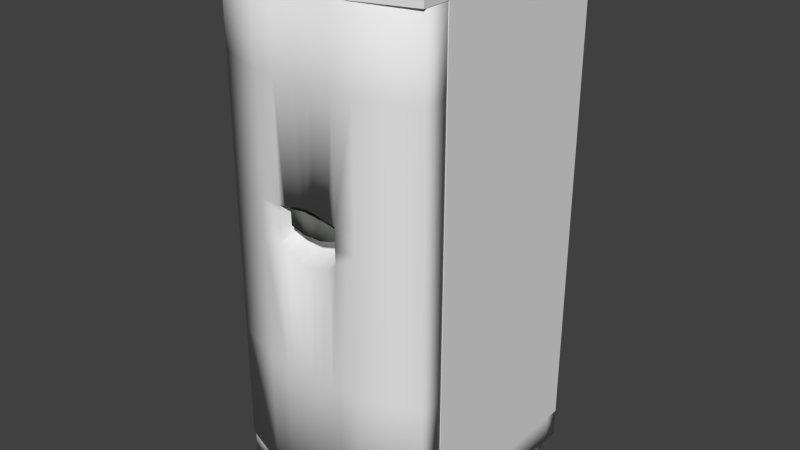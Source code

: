 # Source: Geladeira.blend  (saved by Blender 2.64.0; exported with 4.5.12 LTS)
import bpy
from mathutils import Matrix  # noqa: F401  (used for matrix-valued properties, if any)

bpy.ops.wm.read_factory_settings(use_empty=True)
scene = bpy.context.scene
scene.name = 'Scene'

# ---- collections
col_collection_1 = bpy.data.collections.new('Collection 1'); scene.collection.children.link(col_collection_1)

# ---- materials (node trees are filled in below, after node groups)
mat_plastico_cinza = bpy.data.materials.new('Plastico Cinza')
mat_plastico_cinza.alpha_threshold = 0.0
mat_plastico_cinza.use_transparent_shadow = False
mat_plastico_cinza.diffuse_color = (0.1407, 0.1473, 0.1376, 1.0)
mat_plastico_cinza.roughness = 0.5
mat_plastico_cinza.line_color = (0.0, 0.0, 0.0, 1.0)
mat_metal = bpy.data.materials.new('Metal')
mat_metal.alpha_threshold = 0.0
mat_metal.use_transparent_shadow = False
mat_metal.roughness = 0.5
mat_metal.line_color = (0.0, 0.0, 0.0, 1.0)
mat_estrutura = bpy.data.materials.new('Estrutura')
mat_estrutura.alpha_threshold = 0.0
mat_estrutura.use_transparent_shadow = False
mat_estrutura.roughness = 0.5
mat_estrutura.line_color = (0.0, 0.0, 0.0, 1.0)

# ---- material node trees

# ---- world
world_world = bpy.data.worlds.new('World'); scene.world = world_world
world_world.color = (0.05088, 0.05088, 0.05088)
world_world.use_sun_shadow = False
world_world.sun_shadow_jitter_overblur = 0.0
world_world.cycles.sampling_method = 'MANUAL'
world_world.cycles.sample_map_resolution = 256

# ---- meshes
me_cube = bpy.data.meshes.new('Cube')
me_cube.from_pydata([(0.3068, -0.3506, 0.1264), (0.3068, -0.4233, 0.1264), (0.3068, -0.3506, 1.487), (0.3068, -0.4233, 1.487), (0.2501, -0.3506, 1.487), (0.2501, -0.3506, 0.1264), (0.1502, -0.4815, 1.487), (0.1502, -0.4815, 0.1264), (0.3068, -0.3506, 0.9389), (0.3068, -0.3506, 0.8365), (0.3068, -0.4233, 0.9389), (0.3068, -0.4233, 0.8365), (0.2501, -0.3506, 0.9389), (0.2501, -0.3506, 0.8365), (0.1502, -0.4815, 0.9389), (0.1502, -0.4815, 0.8365), (0.149, -0.3506, 1.487), (0.149, -0.3506, 0.1264), (0.08945, -0.4815, 1.487), (0.08945, -0.4815, 0.1264), (0.149, -0.3506, 0.9389), (0.149, -0.3506, 0.8365), (0.08945, -0.4815, 0.9389), (0.08945, -0.4815, 0.8365), (0.08945, -0.4182, 0.9565), (0.08945, -0.4182, 0.8542), (0.0, -0.3506, 1.487), (0.0, -0.3506, 0.1264), (0.0, -0.4815, 1.487), (0.0, -0.4815, 0.1264), (0.0, -0.3506, 0.9552), (0.0, -0.3506, 0.8364), (0.0, -0.4815, 0.9552), (0.0, -0.4815, 0.8041), (0.0, -0.4182, 0.9729), (0.0, -0.4182, 0.8218), (0.308, 0.2074, 0.04806), (0.308, -0.3489, 0.04806), (0.308, 0.2074, 1.549), (0.308, -0.3489, 1.549), (0.308, 0.2074, 1.481), (0.308, -0.3489, 1.481), (0.2013, 0.2074, 0.04806), (0.2013, -0.3489, 0.04806), (0.2013, 0.2074, 1.549), (0.2013, -0.3489, 1.549), (0.308, -0.3489, 0.1297), (0.308, 0.2074, 0.1297), (0.2013, 0.2074, 0.1297), (0.2013, -0.3489, 0.1297), (0.2013, 0.2074, 1.481), (0.2013, -0.3489, 1.481), (0.308, -0.4328, 1.549), (0.308, -0.4328, 1.481), (0.1513, -0.4836, 1.549), (0.1513, -0.4836, 1.481), (0.308, -0.4163, 0.04806), (0.2013, -0.4163, 0.04806), (0.308, -0.4163, 0.1297), (0.2013, -0.4163, 0.1297), (0.2346, -0.3624, 0.04806), (0.2752, -0.3624, 0.04806), (0.2346, -0.4028, 0.04806), (0.2752, -0.4028, 0.04806), (0.2346, -0.3624, 0.01152), (0.2752, -0.3624, 0.01152), (0.2346, -0.4028, 0.01152), (0.2752, -0.4028, 0.01152), (0.308, 0.1201, 0.04806), (0.308, 0.1201, 1.549), (0.308, 0.1201, 1.481), (0.308, 0.1201, 0.1297), (0.2013, 0.1201, 0.04806), (0.2013, 0.1201, 1.549), (0.2261, 0.1894, 0.04806), (0.2834, 0.1894, 0.04806), (0.2261, 0.1388, 0.04806), (0.2834, 0.1388, 0.04806), (0.2261, 0.1894, 0.01005), (0.2834, 0.1894, 0.01005), (0.2261, 0.1388, 0.01005), (0.2834, 0.1388, 0.01005), (0.2013, 0.1201, 0.1297), (0.2013, 0.1201, 1.481), (0.2546, -0.3489, 0.04806), (0.2546, 0.2074, 0.04806), (0.2546, -0.3489, 0.1297), (0.2546, 0.2074, 0.1297), (0.2546, -0.3489, 1.549), (0.2546, 0.2074, 1.549), (0.2546, -0.3489, 1.481), (0.2546, 0.2074, 1.481), (0.2297, -0.4582, 1.549), (0.2297, -0.4582, 1.481), (0.2546, -0.4163, 0.04806), (0.2546, -0.4163, 0.1297), (0.2546, -0.3543, 0.04806), (0.2546, -0.4122, 0.04806), (0.2546, -0.3543, 0.01152), (0.2546, -0.4122, 0.01152), (0.2546, 0.1201, 0.04806), (0.2546, 0.1201, 1.549), (0.2546, 0.1952, 0.04806), (0.2546, 0.132, 0.04806), (0.2546, 0.1952, 0.01005), (0.2546, 0.132, 0.01005), (0.03724, -0.3506, 1.487), (0.02236, -0.4815, 0.1264), (0.03724, -0.3506, 0.9389), (0.03724, -0.3506, 0.8364), (0.03724, -0.3506, 0.1264), (0.02498, -0.4815, 0.8044), (0.1117, -0.3506, 1.487), (0.06709, -0.4815, 0.1264), (0.1117, -0.3506, 0.9389), (0.1117, -0.3506, 0.8365), (0.1117, -0.3506, 0.1264), (0.06709, -0.4815, 1.487), (0.06981, -0.4815, 0.9425), (0.06709, -0.4815, 0.8219), (0.06981, -0.4182, 0.9602), (0.06709, -0.4182, 0.8396), (0.308, -0.1144, 0.04806), (0.308, -0.1144, 1.549), (0.308, -0.1144, 1.481), (0.308, -0.1144, 0.1297), (0.2013, -0.1144, 1.549), (0.2013, -0.1144, 0.04806), (0.2546, -0.1144, 0.04806), (0.2546, -0.1144, 1.549), (0.02236, -0.4815, 1.487), (0.02509, -0.4815, 0.9516), (0.02509, -0.4182, 0.9693), (0.02498, -0.4182, 0.822), (0.0, 0.2074, 0.04806), (0.0, -0.3489, 0.04806), (0.0, 0.2074, 0.1297), (0.0, -0.3489, 0.1297), (0.0, 0.2074, 1.549), (0.0, -0.3489, 1.549), (0.0, 0.2074, 1.481), (0.0, -0.3489, 1.481), (0.0, -0.4836, 1.549), (0.0, -0.4836, 1.481), (0.0, 0.1201, 0.04806), (0.0, 0.1201, 1.549), (0.0, 0.1201, 0.1297), (0.0, 0.1201, 1.481), (0.0, -0.1144, 0.04806), (0.0, -0.1144, 1.549), (0.3068, -0.3506, 0.8784), (0.3068, -0.3506, 0.9202), (0.3068, -0.4233, 0.8784), (0.3068, -0.4233, 0.9202), (0.2501, -0.3506, 0.8784), (0.2501, -0.3506, 0.9202), (0.1502, -0.4815, 0.8784), (0.1502, -0.4815, 0.9202), (0.149, -0.3506, 0.9202), (0.149, -0.3506, 0.8784), (0.08945, -0.4815, 0.9202), (0.08945, -0.4815, 0.8784), (0.08945, -0.4182, 0.9379), (0.08945, -0.4182, 0.896), (0.0, -0.3506, 0.9266), (0.0, -0.3506, 0.8815), (0.0, -0.4182, 1.028), (0.0, -0.4182, 0.9765), (0.0, -0.4182, 0.9249), (0.0, -0.4182, 0.8734), (0.03724, -0.3506, 0.9201), (0.03724, -0.3506, 0.8783), (0.1117, -0.3506, 0.9201), (0.1117, -0.3506, 0.8783), (0.02507, -0.4182, 1.025), (0.02505, -0.4182, 0.9744), (0.02502, -0.4182, 0.9236), (0.025, -0.4182, 0.8728), (0.06818, -0.4182, 0.9305), (0.06763, -0.4182, 0.885), (0.0, -0.4417, 1.028), (0.0, -0.4417, 0.9765), (0.0, -0.4653, 0.9249), (0.0, -0.4653, 0.8734), (0.02507, -0.4417, 1.025), (0.02505, -0.4417, 0.9744), (0.02502, -0.4653, 0.9236), (0.025, -0.4653, 0.8728), (0.06927, -0.4417, 1.021), (0.06872, -0.4417, 0.976), (0.06818, -0.4653, 0.9305), (0.06763, -0.4653, 0.885), (0.308, -0.3826, 0.1297), (0.2013, -0.3826, 0.1297), (0.2013, -0.3826, 0.04806), (0.308, -0.3826, 0.04806), (0.2256, -0.3826, 0.04806), (0.284, -0.3826, 0.04806), (0.2256, -0.3826, 0.01152), (0.284, -0.3826, 0.01152), (0.2546, -0.3826, 0.1297), (0.2546, -0.3826, 0.01152), (0.2013, 0.1637, 0.04806), (0.308, 0.1637, 0.04806), (0.308, 0.1637, 1.549), (0.308, 0.1637, 1.481), (0.308, 0.1637, 0.1297), (0.2013, 0.1637, 1.549), (0.2172, 0.1628, 0.04806), (0.292, 0.1628, 0.04806), (0.2172, 0.1628, 0.01005), (0.292, 0.1628, 0.01005), (0.2546, 0.1637, 1.549), (0.2546, 0.1638, 0.01005), (0.0, 0.1637, 0.04806), (0.0, 0.1637, 1.549), (0.1006, 0.2074, 0.04806), (0.1006, -0.3489, 0.04806), (0.1006, 0.2074, 0.1297), (0.1006, -0.3489, 0.1297), (0.1006, 0.2074, 1.549), (0.1006, -0.3489, 1.549), (0.1006, 0.2074, 1.481), (0.1006, -0.3489, 1.481), (0.07566, -0.4836, 1.549), (0.07566, -0.4836, 1.481), (0.1006, 0.1201, 1.549), (0.1006, 0.1201, 0.1297), (0.1006, 0.1201, 1.481), (0.1006, -0.1144, 1.549), (0.1006, 0.1201, 0.04806), (0.1006, -0.1144, 0.04806), (0.1006, 0.1637, 0.04806), (0.1006, 0.1637, 1.549), (0.308, -0.3489, 0.8054), (0.308, 0.2074, 0.8054), (0.2013, 0.2074, 0.8054), (0.2013, -0.3489, 0.8054), (0.308, 0.1201, 0.8054), (0.2013, 0.1201, 0.8054), (0.2546, -0.3489, 0.8054), (0.2546, 0.2074, 0.8054), (0.308, -0.1144, 0.8054), (0.0, 0.2074, 0.8054), (0.0, 0.1201, 0.8054), (0.308, 0.1637, 0.8054), (0.1006, 0.2074, 0.8054), (0.1006, 0.1201, 0.8054), (0.308, -0.2316, 0.04806), (0.308, -0.2316, 1.549), (0.308, -0.2316, 1.481), (0.308, -0.2316, 0.1297), (0.2013, -0.2316, 1.549), (0.2013, -0.2316, 0.04806), (0.2546, -0.2316, 1.549), (0.2546, -0.2316, 0.04806), (0.0, -0.2316, 0.04806), (0.0, -0.2316, 1.549), (0.1006, -0.2316, 0.04806), (0.1006, -0.2316, 1.549), (0.308, -0.2316, 0.8054), (0.2546, 0.00285, 0.04806), (0.308, 0.00285, 0.04806), (0.308, 0.00285, 1.549), (0.308, 0.00285, 1.481), (0.308, 0.00285, 0.1297), (0.2013, 0.00285, 1.549), (0.2013, 0.00285, 0.04806), (0.2546, 0.00285, 1.549), (0.0, 0.00285, 0.04806), (0.0, 0.00285, 1.549), (0.1006, 0.00285, 0.04806), (0.1006, 0.00285, 1.549), (0.308, 0.00285, 0.8054), (0.308, -0.3489, 1.143), (0.308, 0.2074, 1.143), (0.2013, 0.2074, 1.143), (0.2013, -0.3489, 0.4675), (0.308, 0.1201, 0.4675), (0.2013, 0.1201, 0.4675), (0.2546, -0.3489, 0.4675), (0.2546, 0.2074, 1.143), (0.308, -0.1144, 0.4675), (0.0, 0.2074, 1.143), (0.0, 0.1201, 0.4675), (0.308, 0.1637, 0.4675), (0.1006, 0.2074, 1.143), (0.1006, 0.1201, 0.4675), (0.308, -0.3489, 0.4675), (0.308, 0.2074, 0.4675), (0.2013, 0.2074, 0.4675), (0.2013, -0.3489, 1.143), (0.308, 0.1201, 1.143), (0.2013, 0.1201, 1.143), (0.2546, -0.3489, 1.143), (0.2546, 0.2074, 0.4675), (0.308, -0.1144, 1.143), (0.0, 0.2074, 0.4675), (0.0, 0.1201, 1.143), (0.308, 0.1637, 1.143), (0.1006, 0.2074, 0.4675), (0.1006, 0.1201, 1.143), (0.308, -0.2316, 1.143), (0.308, -0.2316, 0.4675), (0.308, 0.00285, 1.143), (0.308, 0.00285, 0.4675), (0.3068, -0.3506, 0.4815), (0.3068, -0.4233, 0.4815), (0.2501, -0.3506, 0.4815), (0.1502, -0.4815, 0.4815), (0.149, -0.3506, 0.4815), (0.08945, -0.4815, 0.4815), (0.0, -0.3506, 0.4814), (0.0, -0.4815, 0.4652), (0.03724, -0.3506, 0.4814), (0.02367, -0.4815, 0.4654), (0.1117, -0.3506, 0.4814), (0.06709, -0.4815, 0.4741), (0.3068, -0.3506, 1.266), (0.3068, -0.4233, 1.266), (0.2501, -0.3506, 1.266), (0.1502, -0.4815, 1.266), (0.149, -0.3506, 1.266), (0.08945, -0.4815, 1.266), (0.0, -0.3506, 1.274), (0.0, -0.4815, 1.274), (0.03724, -0.3506, 1.266), (0.1117, -0.3506, 1.266), (0.02373, -0.4815, 1.272), (0.06845, -0.4815, 1.268)], [], [(308, 306, 0, 5), (306, 307, 1, 0), (7, 5, 0, 1), (310, 308, 5, 17), (307, 309, 7, 1), (19, 17, 5, 7), (3, 2, 4, 6), (320, 318, 8, 12), (154, 150, 9, 13), (318, 319, 10, 8), (150, 152, 11, 9), (322, 320, 12, 20), (159, 154, 13, 21), (319, 321, 14, 10), (152, 156, 15, 11), (316, 310, 17, 116), (309, 311, 19, 7), (113, 116, 17, 19), (6, 4, 16, 18), (327, 322, 20, 114), (173, 159, 21, 115), (321, 323, 22, 14), (156, 161, 23, 15), (163, 25, 23, 161), (328, 325, 32, 131), (177, 169, 35, 133), (131, 32, 34, 132), (250, 249, 39, 41), (90, 41, 53, 93), (302, 250, 41, 274), (255, 84, 43, 253), (248, 251, 46, 37), (200, 192, 46, 86), (41, 39, 52, 53), (87, 85, 42, 48), (224, 54, 45, 221), (254, 252, 45, 88), (294, 90, 51, 291), (279, 82, 49, 277), (89, 91, 50, 44), (295, 87, 48, 290), (93, 92, 54, 55), (223, 51, 55, 225), (92, 52, 39, 88), (94, 95, 59, 57), (193, 194, 57, 59), (96, 61, 65, 98), (192, 195, 37, 46), (96, 60, 43, 84), (97, 63, 56, 94), (196, 62, 57, 194), (197, 61, 37, 195), (201, 199, 67, 99), (99, 67, 63, 97), (197, 63, 67, 199), (198, 66, 62, 196), (205, 204, 69, 70), (299, 205, 70, 292), (203, 206, 71, 68), (212, 207, 73, 101), (102, 74, 42, 85), (208, 76, 72, 202), (209, 75, 36, 203), (103, 77, 68, 100), (213, 105, 80, 210), (102, 75, 79, 104), (211, 79, 75, 209), (208, 74, 78, 210), (103, 76, 80, 105), (219, 49, 82, 227), (228, 83, 51, 223), (51, 90, 93, 55), (248, 37, 84, 255), (193, 200, 86, 49), (47, 36, 85, 87), (249, 254, 88, 39), (274, 41, 90, 294), (38, 40, 91, 89), (289, 47, 87, 295), (53, 52, 92, 93), (54, 92, 88, 45), (56, 58, 95, 94), (60, 96, 98, 64), (61, 96, 84, 37), (62, 97, 94, 57), (198, 201, 99, 66), (66, 99, 97, 62), (204, 212, 101, 69), (75, 102, 85, 36), (76, 103, 100, 72), (211, 81, 105, 213), (74, 102, 104, 78), (77, 103, 105, 81), (317, 315, 107, 113), (314, 316, 116, 110), (107, 110, 116, 113), (326, 327, 114, 108), (171, 173, 115, 109), (264, 263, 123, 124), (304, 264, 124, 296), (261, 128, 127, 267), (262, 265, 125, 122), (268, 266, 126, 129), (262, 122, 128, 261), (263, 268, 129, 123), (311, 317, 113, 19), (18, 16, 112, 117), (323, 329, 118, 22), (25, 121, 119, 23), (163, 179, 121, 25), (22, 118, 120, 24), (258, 217, 135, 256), (218, 216, 134, 136), (259, 257, 139, 221), (220, 222, 140, 138), (300, 218, 136, 297), (217, 219, 137, 135), (225, 224, 142, 143), (232, 230, 144, 214), (233, 215, 145, 226), (301, 228, 147, 298), (271, 231, 148, 269), (272, 270, 149, 229), (312, 314, 110, 27), (324, 326, 108, 30), (315, 313, 29, 107), (165, 171, 109, 31), (117, 112, 106, 130), (130, 106, 26, 28), (29, 27, 110, 107), (179, 177, 133, 121), (121, 133, 111, 119), (118, 131, 132, 120), (329, 328, 131, 118), (133, 35, 33, 111), (151, 153, 152, 150), (162, 178, 179, 163), (12, 8, 151, 155), (155, 151, 150, 154), (30, 108, 170, 164), (157, 160, 161, 156), (14, 22, 160, 157), (10, 14, 157, 153), (172, 158, 159, 173), (153, 157, 156, 152), (24, 120, 178, 162), (20, 12, 155, 158), (162, 163, 161, 160), (132, 34, 166, 174), (184, 188, 178, 174), (175, 167, 168, 176), (186, 185, 175, 176), (108, 114, 172, 170), (114, 20, 158, 172), (170, 172, 173, 171), (24, 162, 160, 22), (179, 178, 190, 191), (178, 189, 190), (164, 170, 171, 165), (120, 132, 174, 178), (169, 177, 187, 183), (182, 186, 176, 168), (184, 180, 181, 185), (186, 182, 183, 187), (188, 184, 185, 189), (189, 185, 186, 190), (190, 186, 187, 191), (8, 10, 153, 151), (180, 184, 174, 166), (177, 179, 191, 187), (158, 155, 154, 159), (167, 175, 185, 181), (95, 58, 192, 200), (49, 43, 194, 193), (58, 56, 195, 192), (60, 196, 194, 43), (63, 197, 195, 56), (98, 65, 199, 201), (61, 197, 199, 65), (64, 198, 196, 60), (59, 95, 200, 193), (64, 98, 201, 198), (40, 38, 204, 205), (275, 40, 205, 299), (36, 47, 206, 203), (89, 44, 207, 212), (74, 208, 202, 42), (77, 209, 203, 68), (104, 213, 210, 78), (81, 211, 209, 77), (76, 208, 210, 80), (38, 89, 212, 204), (79, 211, 213, 104), (216, 232, 214, 134), (220, 138, 215, 233), (142, 224, 221, 139), (141, 223, 225, 143), (137, 219, 227, 146), (147, 228, 223, 141), (253, 43, 217, 258), (48, 42, 216, 218), (252, 259, 221, 45), (44, 50, 222, 220), (290, 48, 218, 300), (43, 49, 219, 217), (55, 54, 224, 225), (202, 72, 230, 232), (207, 233, 226, 73), (293, 83, 228, 301), (267, 127, 231, 271), (266, 272, 229, 126), (42, 202, 232, 216), (44, 220, 233, 207), (303, 260, 234, 288), (280, 240, 237, 277), (293, 239, 237, 291), (281, 241, 236, 276), (285, 245, 238, 278), (288, 234, 240, 280), (275, 235, 241, 281), (305, 273, 242, 282), (286, 246, 243, 283), (287, 247, 244, 284), (289, 235, 245, 285), (276, 236, 246, 286), (279, 239, 247, 287), (124, 123, 249, 250), (296, 124, 250, 302), (128, 255, 253, 127), (122, 125, 251, 248), (129, 126, 252, 254), (122, 248, 255, 128), (123, 129, 254, 249), (231, 258, 256, 148), (229, 149, 257, 259), (127, 253, 258, 231), (126, 229, 259, 252), (282, 242, 260, 303), (70, 69, 263, 264), (292, 70, 264, 304), (100, 261, 267, 72), (68, 71, 265, 262), (101, 73, 266, 268), (68, 262, 261, 100), (69, 101, 268, 263), (230, 271, 269, 144), (226, 145, 270, 272), (72, 267, 271, 230), (73, 226, 272, 266), (278, 238, 273, 305), (260, 302, 274, 234), (240, 294, 291, 237), (239, 279, 277, 237), (241, 295, 290, 236), (245, 299, 292, 238), (234, 274, 294, 240), (235, 289, 295, 241), (273, 304, 296, 242), (246, 300, 297, 243), (247, 301, 298, 244), (235, 275, 299, 245), (236, 290, 300, 246), (239, 293, 301, 247), (251, 303, 288, 46), (86, 280, 277, 49), (83, 293, 291, 51), (91, 281, 276, 50), (206, 285, 278, 71), (46, 288, 280, 86), (40, 275, 281, 91), (265, 305, 282, 125), (222, 286, 283, 140), (227, 287, 284, 146), (47, 289, 285, 206), (50, 276, 286, 222), (82, 279, 287, 227), (242, 296, 302, 260), (125, 282, 303, 251), (238, 292, 304, 273), (71, 278, 305, 265), (13, 9, 306, 308), (9, 11, 307, 306), (21, 13, 308, 310), (11, 15, 309, 307), (115, 21, 310, 316), (15, 23, 311, 309), (119, 111, 315, 317), (109, 115, 316, 314), (23, 119, 317, 311), (31, 109, 314, 312), (111, 33, 313, 315), (4, 2, 318, 320), (2, 3, 319, 318), (16, 4, 320, 322), (3, 6, 321, 319), (112, 16, 322, 327), (6, 18, 323, 321), (130, 28, 325, 328), (106, 112, 327, 326), (18, 117, 329, 323), (26, 106, 326, 324), (117, 130, 328, 329), (178, 188, 189)])
me_cube.polygons.foreach_set('use_smooth', [1, 1, 1, 0, 1, 1, 1, 1, 1, 1, 1, 0, 0, 1, 1, 0, 1, 1, 1, 0, 0, 1, 1, 1, 1, 1, 1, 0, 0, 0, 1, 1, 1, 0, 1, 0, 0, 0, 0, 0, 0, 0, 0, 0, 1, 1, 1, 1, 1, 1, 1, 1, 1, 1, 1, 1, 0, 0, 1, 0, 1, 1, 1, 1, 1, 1, 1, 1, 1, 1, 0, 0, 1, 1, 1, 0, 0, 0, 0, 0, 0, 1, 1, 1, 1, 1, 1, 0, 1, 1, 1, 1, 1, 1, 0, 1, 0, 0, 0, 0, 1, 1, 0, 1, 0, 1, 1, 1, 1, 1, 1, 1, 1, 0, 0, 0, 1, 0, 1, 0, 0, 1, 0, 0, 0, 1, 0, 1, 1, 1, 1, 1, 1, 1, 1, 1, 1, 1, 1, 0, 1, 1, 1, 0, 1, 1, 0, 1, 1, 1, 1, 1, 0, 0, 0, 1, 1, 1, 0, 1, 1, 1, 1, 1, 1, 1, 1, 1, 1, 1, 0, 1, 1, 1, 1, 1, 1, 1, 1, 1, 1, 1, 0, 0, 1, 0, 1, 1, 1, 1, 1, 0, 1, 1, 0, 0, 0, 1, 0, 1, 1, 0, 0, 0, 1, 0, 1, 0, 0, 1, 0, 1, 0, 0, 0, 0, 0, 0, 0, 0, 0, 0, 0, 0, 0, 0, 0, 0, 1, 1, 0, 1, 0, 1, 0, 1, 0, 0, 0, 0, 1, 1, 0, 1, 0, 1, 0, 1, 0, 0, 0, 0, 0, 0, 0, 0, 0, 0, 0, 0, 0, 0, 0, 0, 0, 0, 0, 0, 0, 0, 0, 0, 0, 0, 0, 0, 0, 0, 0, 0, 1, 1, 0, 1, 0, 1, 1, 0, 1, 0, 1, 1, 1, 0, 1, 0, 1, 1, 0, 1, 0, 1, 1])
me_cube.polygons.foreach_set('material_index', [2, 2, 2, 2, 2, 2, 2, 2, 2, 2, 2, 2, 2, 2, 2, 2, 2, 2, 2, 2, 2, 2, 2, 2, 2, 2, 2, 2, 2, 2, 2, 2, 2, 2, 2, 2, 2, 2, 2, 2, 2, 1, 2, 2, 2, 2, 2, 2, 2, 2, 2, 2, 2, 2, 2, 2, 2, 2, 2, 2, 2, 2, 2, 2, 2, 2, 2, 2, 2, 2, 2, 2, 2, 2, 2, 2, 2, 2, 2, 1, 2, 2, 2, 2, 2, 2, 2, 2, 2, 2, 2, 2, 2, 2, 2, 2, 2, 2, 2, 2, 2, 2, 2, 2, 2, 2, 2, 2, 2, 2, 2, 2, 2, 2, 2, 2, 2, 1, 2, 2, 2, 2, 2, 2, 2, 2, 2, 2, 2, 2, 2, 2, 2, 2, 2, 2, 2, 2, 2, 2, 2, 2, 2, 2, 2, 2, 2, 2, 2, 0, 2, 0, 2, 2, 2, 2, 0, 0, 2, 2, 0, 0, 0, 0, 0, 0, 0, 2, 0, 0, 2, 0, 2, 2, 2, 2, 2, 2, 2, 2, 2, 2, 2, 2, 2, 2, 2, 2, 2, 2, 2, 2, 2, 2, 2, 2, 2, 2, 2, 2, 2, 2, 2, 2, 2, 1, 2, 2, 2, 2, 2, 2, 2, 2, 2, 2, 2, 2, 2, 2, 2, 2, 2, 2, 2, 2, 2, 2, 2, 2, 2, 2, 2, 2, 2, 2, 2, 2, 2, 2, 2, 2, 2, 2, 2, 2, 2, 2, 2, 2, 2, 2, 2, 2, 2, 2, 2, 2, 2, 2, 2, 2, 2, 2, 2, 2, 2, 2, 2, 2, 2, 2, 2, 2, 2, 2, 2, 2, 2, 2, 2, 2, 2, 2, 2, 2, 2, 2, 2, 2, 2, 2, 2, 2, 2, 2, 2, 2, 2, 2, 2, 2, 0])
_uv = me_cube.uv_layers.new(name='UVMap')
_uv.uv.foreach_set('vector', [0.7364, 0.1454, 0.7132, 0.1453, 0.7137, 0.0, 0.7369, 7.114e-05, 0.9987, 0.1453, 0.969, 0.1454, 0.9685, 9.13e-05, 0.9983, 0.0, 0.442, 0.6177, 0.3884, 0.5769, 0.3884, 0.5537, 0.4181, 0.5537, 0.7778, 0.1455, 0.7364, 0.1454, 0.7369, 7.114e-05, 0.7783, 0.0001981, 0.585, 0.4116, 0.6501, 0.4116, 0.6506, 0.5569, 0.5854, 0.557, 0.442, 0.6426, 0.3884, 0.6183, 0.3884, 0.5769, 0.442, 0.6177, 0.4773, 0.7403, 0.4475, 0.7403, 0.4475, 0.7171, 0.5011, 0.6762, 0.7354, 0.4666, 0.7122, 0.4665, 0.7125, 0.3762, 0.7357, 0.3763, 0.7359, 0.3079, 0.7127, 0.3078, 0.7128, 0.2907, 0.736, 0.2907, 0.9997, 0.4665, 0.97, 0.4666, 0.9697, 0.3763, 0.9994, 0.3762, 0.9992, 0.3078, 0.9695, 0.3079, 0.9694, 0.2908, 0.9992, 0.2907, 0.7768, 0.4667, 0.7354, 0.4666, 0.7357, 0.3763, 0.7771, 0.3764, 0.7773, 0.308, 0.7359, 0.3079, 0.736, 0.2907, 0.7774, 0.2909, 0.584, 0.09051, 0.6491, 0.09046, 0.6494, 0.1807, 0.5842, 0.1808, 0.5845, 0.2492, 0.6496, 0.2491, 0.6497, 0.2663, 0.5845, 0.2663, 0.793, 0.1456, 0.7778, 0.1455, 0.7783, 0.0001981, 0.7935, 0.0002449, 0.6501, 0.4116, 0.6749, 0.4115, 0.6754, 0.5568, 0.6506, 0.5569, 0.442, 0.6518, 0.3884, 0.6335, 0.3884, 0.6183, 0.442, 0.6426, 0.5011, 0.6762, 0.4475, 0.7171, 0.4475, 0.6757, 0.5011, 0.6514, 0.7921, 0.4667, 0.7768, 0.4667, 0.7771, 0.3764, 0.7923, 0.3765, 0.7925, 0.308, 0.7773, 0.308, 0.7774, 0.2909, 0.7926, 0.2909, 0.6491, 0.09046, 0.674, 0.09037, 0.6742, 0.1806, 0.6494, 0.1807, 0.6496, 0.2491, 0.6744, 0.2491, 0.6745, 0.2662, 0.6497, 0.2663, 0.208, 0.6394, 0.2081, 0.6223, 0.234, 0.6151, 0.2339, 0.6322, 0.7008, 0.08767, 0.7105, 0.0869, 0.7108, 0.1738, 0.7005, 0.1753, 0.02659, 0.6998, 0.03681, 0.6996, 0.03687, 0.7207, 0.02666, 0.7206, 0.1525, 0.6782, 0.1525, 0.6885, 0.1265, 0.6886, 0.1265, 0.6783, 0.08234, 0.587, 0.08242, 0.6149, 0.03444, 0.615, 0.03435, 0.5872, 0.8163, 0.7493, 0.8381, 0.7493, 0.8381, 0.7836, 0.806, 0.794, 0.08191, 0.4488, 0.08234, 0.587, 0.03435, 0.5872, 0.03393, 0.4489, 0.6881, 0.7367, 0.6881, 0.7846, 0.6663, 0.7847, 0.6663, 0.7367, 0.08054, 0.0005513, 0.08064, 0.03396, 0.03265, 0.03411, 0.03255, 0.0006985, 0.1127, 0.637, 0.1127, 0.6588, 0.09886, 0.6588, 0.09887, 0.637, 0.03435, 0.5872, 0.03444, 0.615, 8.537e-05, 0.6151, 0.0, 0.5873, 0.5618, 0.581, 0.5619, 0.6144, 0.54, 0.6145, 0.5399, 0.5811, 0.3572, 0.8365, 0.3262, 0.8365, 0.3058, 0.7814, 0.347, 0.7814, 0.284, 0.7334, 0.3058, 0.7334, 0.3058, 0.7814, 0.284, 0.7813, 0.9454, 0.4149, 0.945, 0.5531, 0.9232, 0.5531, 0.9236, 0.4148, 0.2625, 0.1389, 0.2621, 0.0005889, 0.4541, 0.0, 0.4545, 0.1383, 0.56, 6.694e-05, 0.5601, 0.0279, 0.5382, 0.02797, 0.5381, 0.000134, 0.5613, 0.4427, 0.5618, 0.581, 0.5399, 0.5811, 0.5395, 0.4428, 0.2621, 0.7095, 0.2342, 0.7096, 0.2342, 0.6771, 0.262, 0.677, 0.7533, 0.7491, 0.7945, 0.7492, 0.7739, 0.8043, 0.7429, 0.8043, 0.2942, 0.8261, 0.2621, 0.8157, 0.2621, 0.7813, 0.284, 0.7813, 0.2077, 0.637, 0.1743, 0.6369, 0.1744, 0.6151, 0.2078, 0.6152, 0.194, 0.6923, 0.1939, 0.6589, 0.2077, 0.6589, 0.2078, 0.6923, 0.1801, 0.7008, 0.1802, 0.6923, 0.1951, 0.6924, 0.1951, 0.7008, 0.01886, 0.03415, 0.01876, 0.0007409, 0.03255, 0.0006985, 0.03265, 0.03411, 0.6881, 0.7868, 0.6799, 0.7902, 0.6663, 0.7847, 0.6881, 0.7846, 0.6882, 0.8105, 0.6966, 0.8067, 0.71, 0.8122, 0.6882, 0.8122, 0.6762, 0.7985, 0.6799, 0.8067, 0.6663, 0.8123, 0.6663, 0.7985, 0.7002, 0.7984, 0.6966, 0.7902, 0.71, 0.7846, 0.71, 0.7984, 0.0878, 0.6896, 0.09877, 0.6847, 0.09886, 0.6938, 0.09272, 0.7007, 0.0705, 0.7056, 0.07045, 0.7142, 0.0555, 0.7141, 0.05555, 0.7055, 0.05185, 0.7059, 0.05182, 0.7141, 0.03687, 0.7141, 0.0369, 0.7058, 0.155, 0.707, 0.155, 0.6987, 0.17, 0.6988, 0.1699, 0.7071, 0.2442, 0.5866, 0.2442, 0.6144, 0.2264, 0.6144, 0.2263, 0.5866, 0.2437, 0.4483, 0.2442, 0.5866, 0.2263, 0.5866, 0.2259, 0.4483, 0.2424, 5.48e-05, 0.2425, 0.03346, 0.2246, 0.03352, 0.2245, 0.0001096, 0.2841, 0.5716, 0.306, 0.5716, 0.3059, 0.5894, 0.2841, 0.5894, 0.6879, 0.562, 0.6762, 0.5644, 0.6661, 0.557, 0.6879, 0.557, 0.6726, 0.5753, 0.6763, 0.5851, 0.6661, 0.5927, 0.6661, 0.5749, 0.7032, 0.5752, 0.6997, 0.5643, 0.7097, 0.557, 0.7098, 0.5748, 0.6879, 0.5878, 0.6997, 0.5851, 0.7098, 0.5927, 0.6879, 0.5927, 0.1115, 0.6737, 0.1242, 0.6763, 0.1192, 0.6872, 0.1088, 0.6888, 0.3884, 0.691, 0.3884, 0.6793, 0.404, 0.6793, 0.4039, 0.6911, 0.1421, 0.6984, 0.1421, 0.7093, 0.1265, 0.7093, 0.1265, 0.6985, 0.1242, 0.6987, 0.1241, 0.7096, 0.1086, 0.7095, 0.1086, 0.6987, 0.4072, 0.6908, 0.4072, 0.6793, 0.4228, 0.6793, 0.4228, 0.6908, 0.5424, 0.8067, 0.5012, 0.8067, 0.5013, 0.6147, 0.5425, 0.6147, 0.7537, 0.5572, 0.7949, 0.5573, 0.7945, 0.7492, 0.7533, 0.7491, 0.7945, 0.7492, 0.8163, 0.7493, 0.806, 0.794, 0.7739, 0.8043, 0.7099, 0.7366, 0.71, 0.7846, 0.6881, 0.7846, 0.6881, 0.7367, 0.1127, 0.6151, 0.1127, 0.637, 0.09887, 0.637, 0.09889, 0.6151, 0.5836, 0.5809, 0.5837, 0.6143, 0.5619, 0.6144, 0.5618, 0.581, 0.2622, 0.7333, 0.284, 0.7334, 0.284, 0.7813, 0.2621, 0.7813, 0.9673, 0.4149, 0.9668, 0.5532, 0.945, 0.5531, 0.9454, 0.4149, 0.5818, 0.0, 0.5819, 0.02783, 0.5601, 0.0279, 0.56, 6.694e-05, 0.5832, 0.4426, 0.5836, 0.5809, 0.5618, 0.581, 0.5613, 0.4427, 0.2621, 0.742, 0.2343, 0.7421, 0.2342, 0.7096, 0.2621, 0.7095, 0.3262, 0.8365, 0.2942, 0.8261, 0.284, 0.7813, 0.3058, 0.7814, 0.2077, 0.6589, 0.1743, 0.6588, 0.1743, 0.6369, 0.2077, 0.637, 0.1801, 0.709, 0.1801, 0.7008, 0.1951, 0.7008, 0.1951, 0.709, 0.6966, 0.7902, 0.6881, 0.7868, 0.6881, 0.7846, 0.71, 0.7846, 0.6799, 0.8067, 0.6882, 0.8105, 0.6882, 0.8122, 0.6663, 0.8123, 0.07692, 0.6944, 0.0878, 0.6896, 0.09272, 0.7007, 0.08366, 0.7005, 0.0705, 0.6976, 0.0705, 0.7056, 0.05555, 0.7055, 0.05554, 0.6975, 0.2623, 0.5715, 0.2841, 0.5716, 0.2841, 0.5894, 0.2623, 0.5894, 0.6997, 0.5643, 0.6879, 0.562, 0.6879, 0.557, 0.7097, 0.557, 0.6763, 0.5851, 0.6879, 0.5878, 0.6879, 0.5927, 0.6661, 0.5927, 0.1149, 0.6588, 0.1239, 0.6643, 0.1242, 0.6763, 0.1115, 0.6737, 0.3884, 0.7027, 0.3884, 0.691, 0.4039, 0.6911, 0.4039, 0.7028, 0.4072, 0.7027, 0.4072, 0.6908, 0.4228, 0.6908, 0.4227, 0.7027, 0.6841, 0.4145, 0.7019, 0.418, 0.7028, 0.5567, 0.6845, 0.5568, 0.8235, 0.1456, 0.793, 0.1456, 0.7935, 0.0002449, 0.824, 0.0003384, 0.4421, 0.6701, 0.3885, 0.664, 0.3884, 0.6335, 0.442, 0.6518, 0.8225, 0.4668, 0.7921, 0.4667, 0.7923, 0.3765, 0.8228, 0.3766, 0.823, 0.3081, 0.7925, 0.308, 0.7926, 0.2909, 0.8231, 0.291, 0.1783, 0.5868, 0.1784, 0.6146, 0.1304, 0.6147, 0.1303, 0.5869, 0.1779, 0.4485, 0.1783, 0.5868, 0.1303, 0.5869, 0.1299, 0.4486, 0.688, 0.6407, 0.688, 0.6887, 0.6662, 0.6887, 0.6662, 0.6407, 0.1765, 0.0002568, 0.1766, 0.03366, 0.1286, 0.03381, 0.1285, 0.0004041, 0.2841, 0.6374, 0.3059, 0.6374, 0.3059, 0.6854, 0.284, 0.6854, 0.7098, 0.6407, 0.7099, 0.6887, 0.688, 0.6887, 0.688, 0.6407, 0.2622, 0.6374, 0.2841, 0.6374, 0.284, 0.6854, 0.2622, 0.6854, 0.6749, 0.4115, 0.6841, 0.4145, 0.6845, 0.5568, 0.6754, 0.5568, 0.5011, 0.6514, 0.4475, 0.6757, 0.4476, 0.6604, 0.5011, 0.6422, 0.674, 0.09037, 0.6825, 0.0896, 0.6823, 0.1791, 0.6742, 0.1806, 0.1265, 0.6519, 0.1265, 0.6427, 0.1525, 0.6426, 0.1525, 0.6518, 0.00021, 0.6904, 0.009143, 0.6949, 0.009423, 0.7135, 0.0002625, 0.7075, 0.1525, 0.6519, 0.1525, 0.6599, 0.1265, 0.66, 0.1265, 0.6519, 0.6251, 0.7367, 0.6251, 0.7847, 0.5839, 0.7848, 0.5839, 0.7368, 0.4987, 0.5812, 0.4988, 0.6146, 0.4576, 0.6147, 0.4575, 0.5813, 0.347, 0.7334, 0.3882, 0.7334, 0.3882, 0.7814, 0.347, 0.7814, 0.4969, 0.0002604, 0.497, 0.02809, 0.4558, 0.02822, 0.4557, 0.0003869, 0.4983, 0.4429, 0.4987, 0.5812, 0.4575, 0.5813, 0.4571, 0.443, 0.07039, 0.6564, 0.03698, 0.6563, 0.03709, 0.6151, 0.0705, 0.6152, 0.2619, 0.6461, 0.2341, 0.6461, 0.234, 0.6152, 0.2618, 0.6151, 0.6249, 0.5749, 0.6249, 0.5928, 0.5837, 0.5928, 0.5837, 0.575, 0.3472, 0.5716, 0.3883, 0.5716, 0.3883, 0.5895, 0.3471, 0.5895, 0.8808, 0.4149, 0.8804, 0.5532, 0.8392, 0.5531, 0.8396, 0.4148, 0.625, 0.6408, 0.625, 0.6887, 0.5838, 0.6888, 0.5838, 0.6408, 0.3471, 0.6374, 0.3883, 0.6375, 0.3883, 0.6855, 0.3471, 0.6854, 0.8388, 0.1457, 0.8235, 0.1456, 0.824, 0.0003384, 0.8392, 0.0003852, 0.8378, 0.4702, 0.8225, 0.4668, 0.8228, 0.3766, 0.838, 0.3833, 0.7019, 0.418, 0.7115, 0.418, 0.712, 0.5567, 0.7028, 0.5567, 0.8383, 0.3095, 0.823, 0.3081, 0.8231, 0.291, 0.8383, 0.291, 0.5011, 0.6422, 0.4476, 0.6604, 0.4476, 0.63, 0.5012, 0.6239, 0.5012, 0.6239, 0.4476, 0.63, 0.4476, 0.6147, 0.5012, 0.6148, 0.4421, 0.6792, 0.3885, 0.6793, 0.3885, 0.664, 0.4421, 0.6701, 0.009143, 0.6949, 0.02659, 0.6998, 0.02666, 0.7206, 0.009423, 0.7135, 0.1265, 0.6427, 0.1266, 0.6254, 0.1526, 0.6254, 0.1525, 0.6426, 0.1525, 0.6599, 0.1525, 0.6782, 0.1265, 0.6783, 0.1265, 0.66, 0.6825, 0.0896, 0.7008, 0.08767, 0.7005, 0.1753, 0.6823, 0.1791, 0.1266, 0.6254, 0.1266, 0.6152, 0.1525, 0.6151, 0.1526, 0.6254, 0.9993, 0.3249, 0.9695, 0.325, 0.9695, 0.3079, 0.9992, 0.3078, 0.0001575, 0.6733, 0.008863, 0.6763, 0.009143, 0.6949, 0.00021, 0.6904, 0.7357, 0.3763, 0.7125, 0.3762, 0.7126, 0.3591, 0.7358, 0.3592, 0.7359, 0.325, 0.7127, 0.3249, 0.7127, 0.3078, 0.7359, 0.3079, 0.838, 0.3833, 0.8228, 0.3766, 0.8229, 0.3594, 0.8381, 0.3649, 0.6496, 0.232, 0.6744, 0.232, 0.6744, 0.2491, 0.6496, 0.2491, 0.6494, 0.1807, 0.6742, 0.1806, 0.6743, 0.1977, 0.6495, 0.1978, 0.5842, 0.1808, 0.6494, 0.1807, 0.6495, 0.1978, 0.5843, 0.1979, 0.7925, 0.3251, 0.7773, 0.3251, 0.7773, 0.308, 0.7925, 0.308, 0.5844, 0.2321, 0.6496, 0.232, 0.6496, 0.2491, 0.5845, 0.2492, 0.0, 0.622, 0.008022, 0.6204, 0.008302, 0.639, 5.25e-05, 0.6391, 0.7771, 0.3764, 0.7357, 0.3763, 0.7358, 0.3592, 0.7771, 0.3593, 0.208, 0.6565, 0.208, 0.6394, 0.2339, 0.6322, 0.2339, 0.6494, 0.02629, 0.6167, 0.03655, 0.6151, 0.03661, 0.6362, 0.02637, 0.6374, 0.4557, 0.5639, 0.4557, 0.582, 0.4461, 0.582, 0.4461, 0.5639, 0.4557, 0.6028, 0.4455, 0.6036, 0.4455, 0.5825, 0.4557, 0.582, 0.4421, 0.6793, 0.4325, 0.7001, 0.4228, 0.7001, 0.4228, 0.6793, 0.8228, 0.3766, 0.7923, 0.3765, 0.7924, 0.3594, 0.8229, 0.3594, 0.7923, 0.3765, 0.7771, 0.3764, 0.7771, 0.3593, 0.7924, 0.3594, 0.823, 0.3252, 0.7925, 0.3251, 0.7925, 0.308, 0.823, 0.3081, 0.2078, 0.7079, 0.2078, 0.6907, 0.2338, 0.6836, 0.2337, 0.7007, 0.1743, 0.6152, 0.1742, 0.6338, 0.1549, 0.6337, 0.155, 0.6151, 0.1742, 0.6524, 0.1645, 0.6524, 0.1549, 0.6337, 0.8382, 0.3279, 0.823, 0.3252, 0.823, 0.3081, 0.8383, 0.3095, 0.008022, 0.6204, 0.02629, 0.6167, 0.02637, 0.6374, 0.008302, 0.639, 0.155, 0.6987, 0.155, 0.6884, 0.1743, 0.6885, 0.1742, 0.6987, 0.1525, 0.7079, 0.1423, 0.7079, 0.1423, 0.6886, 0.1525, 0.6886, 0.08076, 0.6776, 0.0705, 0.6786, 0.07076, 0.6575, 0.08101, 0.6568, 0.08079, 0.6359, 0.07056, 0.6363, 0.07081, 0.6152, 0.08104, 0.6151, 0.09885, 0.6762, 0.08076, 0.6776, 0.08101, 0.6568, 0.09886, 0.6576, 0.09886, 0.6576, 0.08101, 0.6568, 0.08079, 0.6359, 0.0984, 0.6389, 0.0984, 0.6389, 0.08079, 0.6359, 0.08104, 0.6151, 0.0984, 0.6203, 0.9994, 0.3762, 0.9697, 0.3763, 0.9696, 0.3592, 0.9994, 0.3591, 0.4557, 0.5537, 0.4557, 0.5639, 0.4461, 0.5639, 0.4461, 0.5537, 0.155, 0.6884, 0.155, 0.671, 0.1742, 0.6711, 0.1743, 0.6885, 0.7773, 0.3251, 0.7359, 0.325, 0.7359, 0.3079, 0.7773, 0.308, 0.4455, 0.6139, 0.4455, 0.6036, 0.4551, 0.6036, 0.4551, 0.6139, 0.1265, 0.637, 0.1264, 0.6588, 0.1127, 0.6588, 0.1127, 0.637, 0.1802, 0.6923, 0.1801, 0.6589, 0.1939, 0.6589, 0.194, 0.6923, 0.005061, 0.03419, 0.004958, 0.0007832, 0.01876, 0.0007409, 0.01886, 0.03415, 0.6799, 0.7902, 0.6762, 0.7985, 0.6663, 0.7985, 0.6663, 0.7847, 0.6966, 0.8067, 0.7002, 0.7984, 0.71, 0.7984, 0.71, 0.8122, 0.08309, 0.679, 0.09213, 0.6786, 0.09877, 0.6847, 0.0878, 0.6896, 0.05188, 0.6976, 0.05185, 0.7059, 0.0369, 0.7058, 0.03692, 0.6975, 0.155, 0.7153, 0.155, 0.707, 0.1699, 0.7071, 0.1699, 0.7153, 0.1265, 0.6152, 0.1265, 0.637, 0.1127, 0.637, 0.1127, 0.6151, 0.07693, 0.6854, 0.08309, 0.679, 0.0878, 0.6896, 0.07692, 0.6944, 0.262, 0.5865, 0.2621, 0.6143, 0.2442, 0.6144, 0.2442, 0.5866, 0.2616, 0.4482, 0.262, 0.5865, 0.2442, 0.5866, 0.2437, 0.4483, 0.2602, 0.0, 0.2603, 0.03341, 0.2425, 0.03346, 0.2424, 5.48e-05, 0.2841, 0.5537, 0.306, 0.5537, 0.306, 0.5716, 0.2841, 0.5716, 0.6762, 0.5644, 0.6726, 0.5753, 0.6661, 0.5749, 0.6661, 0.557, 0.6997, 0.5851, 0.7032, 0.5752, 0.7098, 0.5748, 0.7098, 0.5927, 0.09887, 0.6712, 0.1115, 0.6737, 0.1088, 0.6888, 0.09886, 0.6831, 0.142, 0.6886, 0.1421, 0.6984, 0.1265, 0.6985, 0.1265, 0.6886, 0.1242, 0.6889, 0.1242, 0.6987, 0.1086, 0.6987, 0.1087, 0.6888, 0.2623, 0.5537, 0.2841, 0.5537, 0.2841, 0.5716, 0.2623, 0.5715, 0.1035, 0.6601, 0.1149, 0.6588, 0.1115, 0.6737, 0.09887, 0.6712, 0.6249, 0.5571, 0.6249, 0.5749, 0.5837, 0.575, 0.5837, 0.5571, 0.3472, 0.5537, 0.3884, 0.5538, 0.3883, 0.5716, 0.3472, 0.5716, 0.3881, 0.8366, 0.3572, 0.8365, 0.347, 0.7814, 0.3882, 0.7814, 0.7121, 0.749, 0.7533, 0.7491, 0.7429, 0.8043, 0.712, 0.8042, 0.5835, 0.8067, 0.5424, 0.8067, 0.5425, 0.6147, 0.5837, 0.6148, 0.7125, 0.5571, 0.7537, 0.5572, 0.7533, 0.7491, 0.7121, 0.749, 0.6663, 0.7367, 0.6663, 0.7847, 0.6251, 0.7847, 0.6251, 0.7367, 0.5399, 0.5811, 0.54, 0.6145, 0.4988, 0.6146, 0.4987, 0.5812, 0.3058, 0.7334, 0.347, 0.7334, 0.347, 0.7814, 0.3058, 0.7814, 0.5381, 0.000134, 0.5382, 0.02797, 0.497, 0.02809, 0.4969, 0.0002604, 0.5395, 0.4428, 0.5399, 0.5811, 0.4987, 0.5812, 0.4983, 0.4429, 0.07028, 0.6975, 0.03687, 0.6974, 0.03698, 0.6563, 0.07039, 0.6564, 0.262, 0.677, 0.2342, 0.6771, 0.2341, 0.6461, 0.2619, 0.6461, 0.6661, 0.5749, 0.6661, 0.5927, 0.6249, 0.5928, 0.6249, 0.5749, 0.306, 0.5716, 0.3472, 0.5716, 0.3471, 0.5895, 0.3059, 0.5894, 0.9219, 0.415, 0.9215, 0.5533, 0.8804, 0.5532, 0.8808, 0.4149, 0.6662, 0.6407, 0.6662, 0.6887, 0.625, 0.6887, 0.625, 0.6408, 0.3059, 0.6374, 0.3471, 0.6374, 0.3471, 0.6854, 0.3059, 0.6854, 0.6661, 0.557, 0.6661, 0.5749, 0.6249, 0.5749, 0.6249, 0.5571, 0.306, 0.5537, 0.3472, 0.5537, 0.3472, 0.5716, 0.306, 0.5716, 0.08107, 0.1722, 0.08149, 0.3105, 0.0335, 0.3107, 0.03308, 0.1724, 0.9463, 0.1383, 0.9459, 0.2766, 0.9241, 0.2765, 0.9245, 0.1383, 0.2634, 0.4154, 0.263, 0.2771, 0.4549, 0.2765, 0.4553, 0.4148, 0.5605, 0.1662, 0.5609, 0.3044, 0.5391, 0.3045, 0.5386, 0.1662, 0.2429, 0.1717, 0.2433, 0.31, 0.2255, 0.3101, 0.225, 0.1718, 0.9681, 0.1384, 0.9677, 0.2767, 0.9459, 0.2766, 0.9463, 0.1383, 0.5823, 0.1661, 0.5827, 0.3044, 0.5609, 0.3044, 0.5605, 0.1662, 0.177, 0.1719, 0.1775, 0.3102, 0.1295, 0.3104, 0.1291, 0.1721, 0.4975, 0.1664, 0.4979, 0.3046, 0.4567, 0.3048, 0.4563, 0.1665, 0.8816, 0.1384, 0.8812, 0.2766, 0.8401, 0.2765, 0.8405, 0.1383, 0.2607, 0.1717, 0.2612, 0.31, 0.2433, 0.31, 0.2429, 0.1717, 0.5386, 0.1662, 0.5391, 0.3045, 0.4979, 0.3046, 0.4975, 0.1664, 0.9228, 0.1385, 0.9224, 0.2768, 0.8812, 0.2766, 0.8816, 0.1384, 0.1303, 0.5869, 0.1304, 0.6147, 0.08242, 0.6149, 0.08234, 0.587, 0.1299, 0.4486, 0.1303, 0.5869, 0.08234, 0.587, 0.08191, 0.4488, 0.688, 0.6887, 0.6881, 0.7367, 0.6663, 0.7367, 0.6662, 0.6887, 0.1285, 0.0004041, 0.1286, 0.03381, 0.08064, 0.03396, 0.08054, 0.0005513, 0.284, 0.6854, 0.3059, 0.6854, 0.3058, 0.7334, 0.284, 0.7334, 0.7099, 0.6887, 0.7099, 0.7366, 0.6881, 0.7367, 0.688, 0.6887, 0.2622, 0.6854, 0.284, 0.6854, 0.284, 0.7334, 0.2622, 0.7333, 0.625, 0.6887, 0.6251, 0.7367, 0.5839, 0.7368, 0.5838, 0.6888, 0.3471, 0.6854, 0.3883, 0.6855, 0.3882, 0.7334, 0.347, 0.7334, 0.6662, 0.6887, 0.6663, 0.7367, 0.6251, 0.7367, 0.625, 0.6887, 0.3059, 0.6854, 0.3471, 0.6854, 0.347, 0.7334, 0.3058, 0.7334, 0.1291, 0.1721, 0.1295, 0.3104, 0.08149, 0.3105, 0.08107, 0.1722, 0.2263, 0.5866, 0.2264, 0.6144, 0.1784, 0.6146, 0.1783, 0.5868, 0.2259, 0.4483, 0.2263, 0.5866, 0.1783, 0.5868, 0.1779, 0.4485, 0.6879, 0.5927, 0.688, 0.6407, 0.6662, 0.6407, 0.6661, 0.5927, 0.2245, 0.0001096, 0.2246, 0.03352, 0.1766, 0.03366, 0.1765, 0.0002568, 0.2841, 0.5894, 0.3059, 0.5894, 0.3059, 0.6374, 0.2841, 0.6374, 0.7098, 0.5927, 0.7098, 0.6407, 0.688, 0.6407, 0.6879, 0.5927, 0.2623, 0.5894, 0.2841, 0.5894, 0.2841, 0.6374, 0.2622, 0.6374, 0.6249, 0.5928, 0.625, 0.6408, 0.5838, 0.6408, 0.5837, 0.5928, 0.3471, 0.5895, 0.3883, 0.5895, 0.3883, 0.6375, 0.3471, 0.6374, 0.6661, 0.5927, 0.6662, 0.6407, 0.625, 0.6408, 0.6249, 0.5928, 0.3059, 0.5894, 0.3471, 0.5895, 0.3471, 0.6374, 0.3059, 0.6374, 0.225, 0.1718, 0.2255, 0.3101, 0.1775, 0.3102, 0.177, 0.1719, 0.08149, 0.3105, 0.08191, 0.4488, 0.03393, 0.4489, 0.0335, 0.3107, 0.9459, 0.2766, 0.9454, 0.4149, 0.9236, 0.4148, 0.9241, 0.2765, 0.263, 0.2771, 0.2625, 0.1389, 0.4545, 0.1383, 0.4549, 0.2765, 0.5609, 0.3044, 0.5613, 0.4427, 0.5395, 0.4428, 0.5391, 0.3045, 0.2433, 0.31, 0.2437, 0.4483, 0.2259, 0.4483, 0.2255, 0.3101, 0.9677, 0.2767, 0.9673, 0.4149, 0.9454, 0.4149, 0.9459, 0.2766, 0.5827, 0.3044, 0.5832, 0.4426, 0.5613, 0.4427, 0.5609, 0.3044, 0.1775, 0.3102, 0.1779, 0.4485, 0.1299, 0.4486, 0.1295, 0.3104, 0.4979, 0.3046, 0.4983, 0.4429, 0.4571, 0.443, 0.4567, 0.3048, 0.8812, 0.2766, 0.8808, 0.4149, 0.8396, 0.4148, 0.8401, 0.2765, 0.2612, 0.31, 0.2616, 0.4482, 0.2437, 0.4483, 0.2433, 0.31, 0.5391, 0.3045, 0.5395, 0.4428, 0.4983, 0.4429, 0.4979, 0.3046, 0.9224, 0.2768, 0.9219, 0.415, 0.8808, 0.4149, 0.8812, 0.2766, 0.08064, 0.03396, 0.08107, 0.1722, 0.03308, 0.1724, 0.03265, 0.03411, 0.9467, 5.948e-05, 0.9463, 0.1383, 0.9245, 0.1383, 0.9249, 0.0, 0.2638, 0.5537, 0.2634, 0.4154, 0.4553, 0.4148, 0.4557, 0.5531, 0.5601, 0.0279, 0.5605, 0.1662, 0.5386, 0.1662, 0.5382, 0.02797, 0.2425, 0.03346, 0.2429, 0.1717, 0.225, 0.1718, 0.2246, 0.03352, 0.9685, 0.0001189, 0.9681, 0.1384, 0.9463, 0.1383, 0.9467, 5.948e-05, 0.5819, 0.02783, 0.5823, 0.1661, 0.5605, 0.1662, 0.5601, 0.0279, 0.1766, 0.03366, 0.177, 0.1719, 0.1291, 0.1721, 0.1286, 0.03381, 0.497, 0.02809, 0.4975, 0.1664, 0.4563, 0.1665, 0.4558, 0.02822, 0.8821, 0.0001122, 0.8816, 0.1384, 0.8405, 0.1383, 0.8409, 0.0, 0.2603, 0.03341, 0.2607, 0.1717, 0.2429, 0.1717, 0.2425, 0.03346, 0.5382, 0.02797, 0.5386, 0.1662, 0.4975, 0.1664, 0.497, 0.02809, 0.9232, 0.0002244, 0.9228, 0.1385, 0.8816, 0.1384, 0.8821, 0.0001122, 0.1295, 0.3104, 0.1299, 0.4486, 0.08191, 0.4488, 0.08149, 0.3105, 0.1286, 0.03381, 0.1291, 0.1721, 0.08107, 0.1722, 0.08064, 0.03396, 0.2255, 0.3101, 0.2259, 0.4483, 0.1779, 0.4485, 0.1775, 0.3102, 0.2246, 0.03352, 0.225, 0.1718, 0.177, 0.1719, 0.1766, 0.03366, 0.736, 0.2907, 0.7128, 0.2907, 0.7132, 0.1453, 0.7364, 0.1454, 0.9992, 0.2907, 0.9694, 0.2908, 0.969, 0.1454, 0.9987, 0.1453, 0.7774, 0.2909, 0.736, 0.2907, 0.7364, 0.1454, 0.7778, 0.1455, 0.5845, 0.2663, 0.6497, 0.2663, 0.6501, 0.4116, 0.585, 0.4116, 0.7926, 0.2909, 0.7774, 0.2909, 0.7778, 0.1455, 0.793, 0.1456, 0.6497, 0.2663, 0.6745, 0.2662, 0.6749, 0.4115, 0.6501, 0.4116, 0.6837, 0.2721, 0.7009, 0.2793, 0.7019, 0.418, 0.6841, 0.4145, 0.8231, 0.291, 0.7926, 0.2909, 0.793, 0.1456, 0.8235, 0.1456, 0.6745, 0.2662, 0.6837, 0.2721, 0.6841, 0.4145, 0.6749, 0.4115, 0.8383, 0.291, 0.8231, 0.291, 0.8235, 0.1456, 0.8388, 0.1457, 0.7009, 0.2793, 0.7111, 0.2793, 0.7115, 0.418, 0.7019, 0.418, 0.7351, 0.5568, 0.712, 0.5567, 0.7122, 0.4665, 0.7354, 0.4666, 1.0, 0.5567, 0.9702, 0.5568, 0.97, 0.4666, 0.9997, 0.4665, 0.7765, 0.5569, 0.7351, 0.5568, 0.7354, 0.4666, 0.7768, 0.4667, 0.5837, 0.0002629, 0.6489, 0.0002093, 0.6491, 0.09046, 0.584, 0.09051, 0.7918, 0.557, 0.7765, 0.5569, 0.7768, 0.4667, 0.7921, 0.4667, 0.6489, 0.0002093, 0.6737, 0.0001245, 0.674, 0.09037, 0.6491, 0.09046, 0.7011, 3.098e-05, 0.7102, 0.0, 0.7105, 0.0869, 0.7008, 0.08767, 0.8223, 0.5571, 0.7918, 0.557, 0.7921, 0.4667, 0.8225, 0.4668, 0.6737, 0.0001245, 0.6828, 9.334e-05, 0.6825, 0.0896, 0.674, 0.09037, 0.8375, 0.5571, 0.8223, 0.5571, 0.8225, 0.4668, 0.8378, 0.4702, 0.6828, 9.334e-05, 0.7011, 3.098e-05, 0.7008, 0.08767, 0.6825, 0.0896, 0.1741, 0.671, 0.1645, 0.671, 0.1645, 0.6524])
me_cube.materials.append(mat_plastico_cinza)
me_cube.materials.append(mat_metal)
me_cube.materials.append(mat_estrutura)
me_cube.use_remesh_preserve_volume = False
me_cube.use_remesh_preserve_attributes = False
me_cube.use_mirror_vertex_groups = False
me_cube.update()

# ---- objects
ob_cube = bpy.data.objects.new('Cube', me_cube)

# ---- transforms, parenting, visibility, modifiers, constraints
ob_cube.location = (0.0, 0.0, 0.0)
ob_cube.lock_rotations_4d = False
ob_cube.empty_display_type = 'ARROWS'
ob_cube.lineart.crease_threshold = 0.0
_vg = ob_cube.vertex_groups.new(name='porta')
_vg = ob_cube.vertex_groups.new(name='pe')
_vg = ob_cube.vertex_groups.new(name='base pe')
_vg = ob_cube.vertex_groups.new(name='resto')
_vg = ob_cube.vertex_groups.new(name='porta copo')
_m = ob_cube.modifiers.new('Mirror', 'MIRROR')
_m.use_clip = True

# ---- collection membership
col_collection_1.objects.link(ob_cube)

# ---- scene / render settings (as saved in the file)
scene.frame_start = 1; scene.frame_end = 250; scene.frame_set(1)
scene.render.engine = 'BLENDER_EEVEE_NEXT'
scene.render.image_settings.color_mode = 'RGB'
scene.render.image_settings.compression = 90
scene.render.resolution_percentage = 50
scene.render.dither_intensity = 0.0
scene.render.bake_margin = 2
scene.render.bake_bias = 0.0
scene.cycles.use_denoising = False
scene.cycles.samples = 10
scene.cycles.sampling_pattern = 'TABULATED_SOBOL'
scene.cycles.light_sampling_threshold = 0.0
scene.cycles.use_adaptive_sampling = False
scene.cycles.use_light_tree = False
scene.cycles.blur_glossy = 0.0
scene.cycles.volume_bounces = 1
scene.cycles.pixel_filter_type = 'GAUSSIAN'
scene.cycles.sample_clamp_indirect = 0.0
scene.view_settings.view_transform = 'Standard'
bpy.context.view_layer.update()

# ---- added for rendering (the .blend has no active camera and no usable light): camera, sun
cam_auto = bpy.data.cameras.new('AutoCamera')
cam_auto.lens = 50.0
cam_auto.sensor_width = 36.0
cam_auto.clip_end = 1000.0
ob_auto_camera = bpy.data.objects.new('AutoCamera', cam_auto)
scene.collection.objects.link(ob_auto_camera)
ob_auto_camera.location = (1.66166, -2.13213, 2.10888)
ob_auto_camera.rotation_euler = (1.09748, -7.21219e-08, 0.694738)
scene.camera = ob_auto_camera
light_auto_sun = bpy.data.lights.new('AutoSun', 'SUN')
light_auto_sun.energy = 3.0
light_auto_sun.angle = 0.0523599
ob_auto_sun = bpy.data.objects.new('AutoSun', light_auto_sun)
scene.collection.objects.link(ob_auto_sun)
ob_auto_sun.rotation_euler = (0.872665, 0.174533, 0.523599)
bpy.context.view_layer.update()
